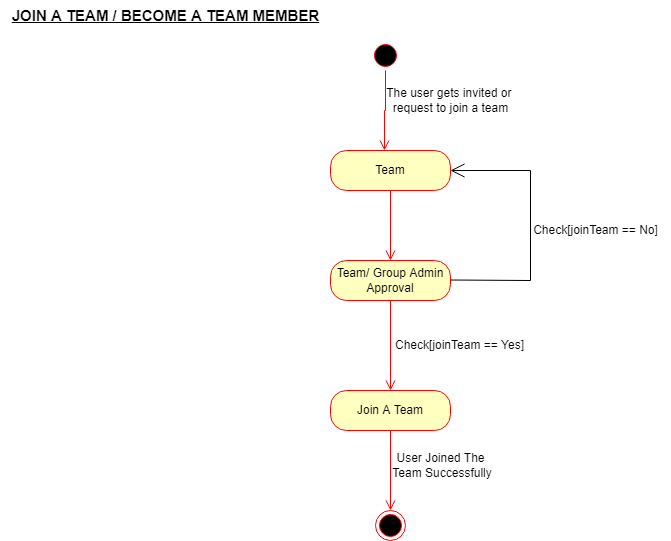

The diagram above was exported from draw.io. Its source (the exported page's mxGraphModel, read from the mxfile embedded in the PNG):
<mxGraphModel dx="868" dy="450" grid="1" gridSize="10" guides="1" tooltips="1" connect="1" arrows="1" fold="1" page="1" pageScale="1" pageWidth="827" pageHeight="1169" math="0" shadow="0">
  <root>
    <mxCell id="0" />
    <mxCell id="1" parent="0" />
    <mxCell id="DliumWOGL_x_KcpYeNz1-1" value="" style="ellipse;html=1;shape=startState;fillColor=#000000;strokeColor=#ff0000;" vertex="1" parent="1">
      <mxGeometry x="400" y="100" width="30" height="30" as="geometry" />
    </mxCell>
    <mxCell id="DliumWOGL_x_KcpYeNz1-2" value="" style="edgeStyle=orthogonalEdgeStyle;html=1;verticalAlign=bottom;endArrow=open;endSize=8;strokeColor=#ff0000;rounded=0;entryX=0.45;entryY=0;entryDx=0;entryDy=0;entryPerimeter=0;" edge="1" source="DliumWOGL_x_KcpYeNz1-1" parent="1" target="DliumWOGL_x_KcpYeNz1-3">
      <mxGeometry relative="1" as="geometry">
        <mxPoint x="415" y="190" as="targetPoint" />
      </mxGeometry>
    </mxCell>
    <mxCell id="DliumWOGL_x_KcpYeNz1-3" value="Team" style="rounded=1;whiteSpace=wrap;html=1;arcSize=40;fontColor=#000000;fillColor=#ffffc0;strokeColor=#ff0000;" vertex="1" parent="1">
      <mxGeometry x="360" y="210" width="120" height="40" as="geometry" />
    </mxCell>
    <mxCell id="DliumWOGL_x_KcpYeNz1-4" value="" style="edgeStyle=orthogonalEdgeStyle;html=1;verticalAlign=bottom;endArrow=open;endSize=8;strokeColor=#ff0000;rounded=0;entryX=0.5;entryY=0;entryDx=0;entryDy=0;" edge="1" source="DliumWOGL_x_KcpYeNz1-3" parent="1" target="DliumWOGL_x_KcpYeNz1-5">
      <mxGeometry relative="1" as="geometry">
        <mxPoint x="420" y="300" as="targetPoint" />
      </mxGeometry>
    </mxCell>
    <mxCell id="DliumWOGL_x_KcpYeNz1-5" value="Team/ Group Admin Approval" style="rounded=1;whiteSpace=wrap;html=1;arcSize=40;fontColor=#000000;fillColor=#ffffc0;strokeColor=#ff0000;" vertex="1" parent="1">
      <mxGeometry x="360" y="320" width="120" height="40" as="geometry" />
    </mxCell>
    <mxCell id="DliumWOGL_x_KcpYeNz1-6" value="" style="edgeStyle=orthogonalEdgeStyle;html=1;verticalAlign=bottom;endArrow=open;endSize=8;strokeColor=#ff0000;rounded=0;entryX=0.5;entryY=0;entryDx=0;entryDy=0;" edge="1" source="DliumWOGL_x_KcpYeNz1-5" parent="1" target="DliumWOGL_x_KcpYeNz1-7">
      <mxGeometry relative="1" as="geometry">
        <mxPoint x="420" y="420" as="targetPoint" />
      </mxGeometry>
    </mxCell>
    <mxCell id="DliumWOGL_x_KcpYeNz1-7" value="Join A Team" style="rounded=1;whiteSpace=wrap;html=1;arcSize=40;fontColor=#000000;fillColor=#ffffc0;strokeColor=#ff0000;" vertex="1" parent="1">
      <mxGeometry x="360" y="450" width="120" height="40" as="geometry" />
    </mxCell>
    <mxCell id="DliumWOGL_x_KcpYeNz1-8" value="" style="edgeStyle=orthogonalEdgeStyle;html=1;verticalAlign=bottom;endArrow=open;endSize=8;strokeColor=#ff0000;rounded=0;entryX=0.5;entryY=0;entryDx=0;entryDy=0;" edge="1" source="DliumWOGL_x_KcpYeNz1-7" parent="1" target="DliumWOGL_x_KcpYeNz1-9">
      <mxGeometry relative="1" as="geometry">
        <mxPoint x="420" y="550" as="targetPoint" />
      </mxGeometry>
    </mxCell>
    <mxCell id="DliumWOGL_x_KcpYeNz1-9" value="" style="ellipse;html=1;shape=endState;fillColor=#000000;strokeColor=#ff0000;" vertex="1" parent="1">
      <mxGeometry x="405" y="570" width="30" height="30" as="geometry" />
    </mxCell>
    <mxCell id="DliumWOGL_x_KcpYeNz1-10" value="The user gets invited or &lt;br&gt;request to join a team" style="text;html=1;resizable=0;autosize=1;align=center;verticalAlign=middle;points=[];fillColor=none;strokeColor=none;rounded=0;" vertex="1" parent="1">
      <mxGeometry x="405" y="140" width="150" height="40" as="geometry" />
    </mxCell>
    <mxCell id="DliumWOGL_x_KcpYeNz1-11" value="" style="endArrow=open;endFill=1;endSize=12;html=1;rounded=0;entryX=1;entryY=0.5;entryDx=0;entryDy=0;" edge="1" parent="1" target="DliumWOGL_x_KcpYeNz1-3">
      <mxGeometry width="160" relative="1" as="geometry">
        <mxPoint x="480" y="339.5" as="sourcePoint" />
        <mxPoint x="560" y="220" as="targetPoint" />
        <Array as="points">
          <mxPoint x="560" y="340" />
          <mxPoint x="560" y="230" />
        </Array>
      </mxGeometry>
    </mxCell>
    <mxCell id="DliumWOGL_x_KcpYeNz1-12" value="Check[joinTeam == No]" style="text;html=1;resizable=0;autosize=1;align=center;verticalAlign=middle;points=[];fillColor=none;strokeColor=none;rounded=0;" vertex="1" parent="1">
      <mxGeometry x="550" y="275" width="150" height="30" as="geometry" />
    </mxCell>
    <mxCell id="DliumWOGL_x_KcpYeNz1-13" value="Check[joinTeam == Yes]" style="text;html=1;resizable=0;autosize=1;align=center;verticalAlign=middle;points=[];fillColor=none;strokeColor=none;rounded=0;" vertex="1" parent="1">
      <mxGeometry x="414" y="390" width="150" height="30" as="geometry" />
    </mxCell>
    <mxCell id="DliumWOGL_x_KcpYeNz1-14" value="User Joined The&lt;br&gt;&amp;nbsp;Team Successfully" style="text;html=1;resizable=0;autosize=1;align=center;verticalAlign=middle;points=[];fillColor=none;strokeColor=none;rounded=0;" vertex="1" parent="1">
      <mxGeometry x="405" y="505" width="130" height="40" as="geometry" />
    </mxCell>
    <mxCell id="DliumWOGL_x_KcpYeNz1-15" value="&lt;u&gt;JOIN A TEAM / BECOME A TEAM MEMBER&lt;/u&gt;" style="text;html=1;resizable=0;autosize=1;align=center;verticalAlign=middle;points=[];fillColor=none;strokeColor=none;rounded=0;fontStyle=1;fontSize=15;" vertex="1" parent="1">
      <mxGeometry x="30" y="60" width="330" height="30" as="geometry" />
    </mxCell>
  </root>
</mxGraphModel>